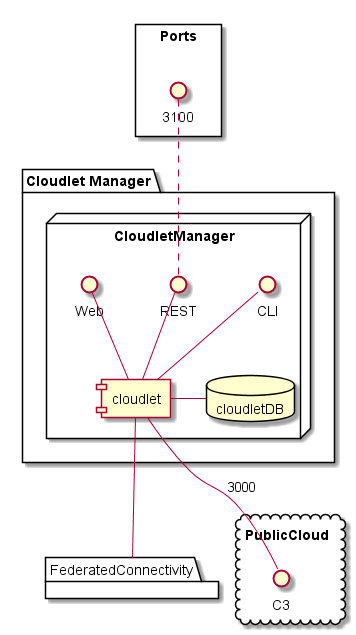

The diagram above was rendered by PlantUML. Its source (embedded in the PNG):
@startuml

package  "Cloudlet Manager" {
    node CloudletManager {
        database cloudletDB
        component cloudlet
        cloudlet - cloudletDB
        CLI -- cloudlet
        REST -- cloudlet
        Web -- cloudlet
    }
}
rectangle Ports {
  3100 .. REST
}

package FederatedConnectivity {
}

cloud PublicCloud {
    interface C3
}

cloudlet -- C3 : 3000

cloudlet -- FederatedConnectivity

@enduml